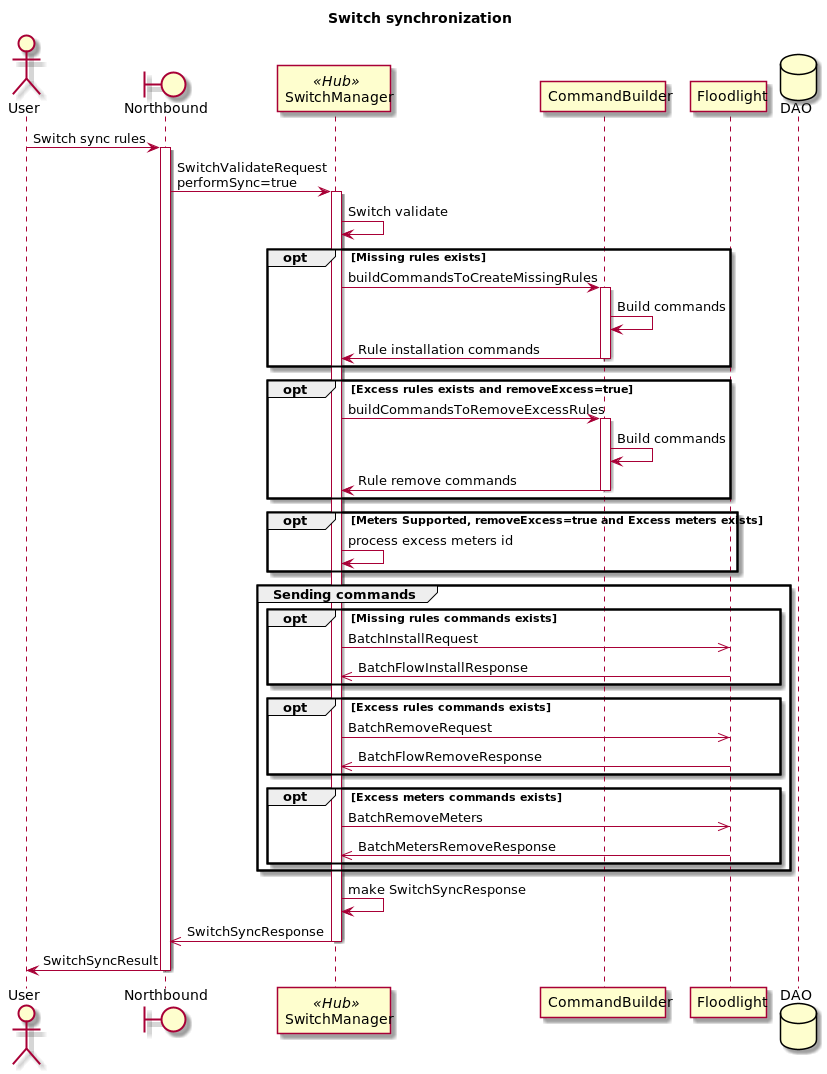

The diagram above was rendered by PlantUML. Its source (embedded in the PNG):
@startuml
title Switch synchronization

actor User
boundary Northbound as NB
participant SwitchManager << Hub >>
participant CommandBuilder
participant Floodlight as FL
database DAO

User -> NB : Switch sync rules

activate NB
NB -> SwitchManager : SwitchValidateRequest\nperformSync=true
activate SwitchManager

SwitchManager -> SwitchManager : Switch validate

opt Missing rules exists
    SwitchManager -> CommandBuilder : buildCommandsToCreateMissingRules
    activate CommandBuilder
    CommandBuilder -> CommandBuilder : Build commands
    CommandBuilder -> SwitchManager : Rule installation commands
    deactivate CommandBuilder
end

opt Excess rules exists and removeExcess=true
    SwitchManager -> CommandBuilder : buildCommandsToRemoveExcessRules
    activate CommandBuilder
    CommandBuilder -> CommandBuilder : Build commands
    CommandBuilder -> SwitchManager : Rule remove commands
    deactivate CommandBuilder
end

opt Meters Supported, removeExcess=true and Excess meters exists
    SwitchManager -> SwitchManager : process excess meters id
end

group Sending commands
    opt Missing rules commands exists
        SwitchManager ->> FL : BatchInstallRequest
        FL ->> SwitchManager : BatchFlowInstallResponse
    end
    opt Excess rules commands exists
        SwitchManager ->> FL : BatchRemoveRequest
        FL ->> SwitchManager : BatchFlowRemoveResponse
    end
    opt Excess meters commands exists
        SwitchManager ->> FL : BatchRemoveMeters
        FL ->> SwitchManager : BatchMetersRemoveResponse
    end
end

SwitchManager -> SwitchManager: make SwitchSyncResponse
SwitchManager ->> NB: SwitchSyncResponse
deactivate SwitchManager

NB -> User: SwitchSyncResult
deactivate NB

@enduml